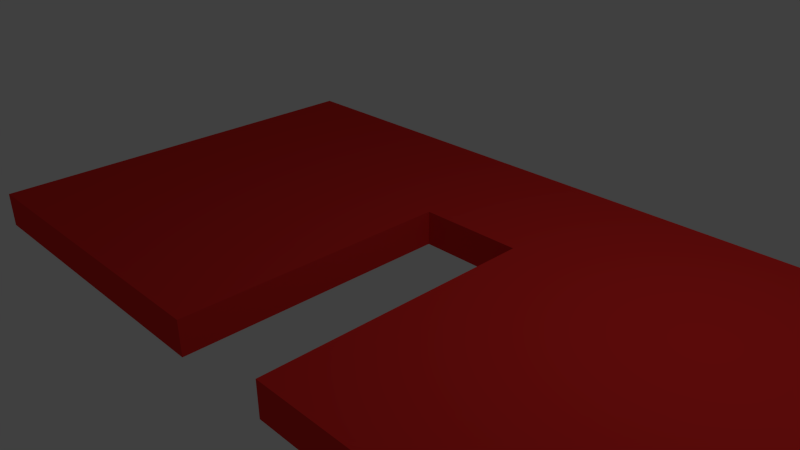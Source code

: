 # Source: testWall.blend  (saved by Blender 2.76.0; exported with 4.5.12 LTS)
import bpy
from mathutils import Matrix  # noqa: F401  (used for matrix-valued properties, if any)

bpy.ops.wm.read_factory_settings(use_empty=True)
scene = bpy.context.scene
scene.name = 'Scene'

# ---- collections
col_collection_1 = bpy.data.collections.new('Collection 1'); scene.collection.children.link(col_collection_1)

# ---- materials (node trees are filled in below, after node groups)
mat_red = bpy.data.materials.new('Red')
mat_red.alpha_threshold = 0.0
mat_red.use_transparent_shadow = False
mat_red.diffuse_color = (0.8, 0.02739, 0.02428, 1.0)
mat_red.roughness = 0.5
mat_red.line_color = (0.0, 0.0, 0.0, 1.0)

# ---- material node trees

# ---- world
world_world = bpy.data.worlds.new('World'); scene.world = world_world
world_world.color = (0.05088, 0.05088, 0.05088)
world_world.use_sun_shadow = False
world_world.sun_shadow_jitter_overblur = 0.0
world_world.cycles.sampling_method = 'MANUAL'
world_world.cycles.sample_map_resolution = 256

# ---- cameras
cam_camera = bpy.data.cameras.new('Camera')
cam_camera.clip_end = 100.0
cam_camera.lens = 35.0
cam_camera.sensor_width = 32.0
cam_camera.sensor_height = 18.0
cam_camera.ortho_scale = 7.314
cam_camera.dof.focus_distance = 0.0
cam_camera.dof.aperture_fstop = 128.0

# ---- lights
light_lamp = bpy.data.lights.new('Lamp', 'POINT')
light_lamp.transmission_factor = 0.0
light_lamp.cutoff_distance = 30.0
light_lamp.energy = 100.0
light_lamp.shadow_buffer_clip_start = 1.001
light_lamp.shadow_soft_size = 0.1
light_lamp.shadow_maximum_resolution = 0.006
light_lamp.use_absolute_resolution = True
light_lamp.cycles.use_multiple_importance_sampling = False

# ---- meshes
me_cube = bpy.data.meshes.new('Cube')
me_cube.from_pydata([(1.0, 1.0, -1.0), (1.0, -1.0, -1.0), (0.1079, -1.0, -1.0), (0.1079, 0.3081, -1.0), (-0.16, 0.3081, -1.0), (-0.16, -1.0, -1.0), (-1.0, -1.0, -1.0), (-1.0, 1.0, -1.0), (1.0, 1.0, 1.0), (-1.0, 1.0, 1.0), (1.0, -1.0, 1.0), (0.1079, -1.0, 1.0), (-0.16, -1.0, 1.0), (-1.0, -1.0, 1.0), (-0.16, 0.3081, 1.0), (0.1079, 0.3081, 1.0)], [], [(0, 1, 2, 3, 4, 5, 6, 7), (8, 0, 7, 9), (0, 8, 10, 1), (1, 10, 11, 2), (12, 13, 6, 5), (6, 13, 9, 7), (8, 9, 13, 12, 14, 15, 11, 10), (14, 12, 5, 4), (15, 14, 4, 3), (3, 2, 11, 15)])
me_cube.materials.append(mat_red)
me_cube.use_remesh_preserve_volume = False
me_cube.use_remesh_preserve_attributes = False
me_cube.use_mirror_vertex_groups = False
me_cube.update()

# ---- objects
ob_cube = bpy.data.objects.new('Cube', me_cube)
ob_lamp = bpy.data.objects.new('Lamp', light_lamp)
ob_camera = bpy.data.objects.new('Camera', cam_camera)

# ---- transforms, parenting, visibility, modifiers, constraints
ob_cube.location = (0.7155, 0.26, -0.1069)
ob_cube.scale = (5.6, 3.0, 0.25)
ob_cube.lock_rotations_4d = False
ob_cube.empty_display_type = 'ARROWS'
ob_cube.lineart.crease_threshold = 0.0
ob_lamp.location = (4.076, 1.005, 5.904)
ob_lamp.rotation_euler = (0.6503, 0.05522, 1.866)
ob_lamp.lock_rotations_4d = False
ob_lamp.empty_display_type = 'ARROWS'
ob_lamp.color = (0.0, 0.0, 0.0, 0.0)
ob_lamp.lineart.crease_threshold = 0.0
ob_camera.location = (7.481, -6.508, 5.344)
ob_camera.rotation_euler = (1.109, 0.01082, 0.8149)
ob_camera.lock_rotations_4d = False
ob_camera.empty_display_type = 'ARROWS'
ob_camera.color = (0.0, 0.0, 0.0, 0.0)
ob_camera.display_type = 'WIRE'
ob_camera.lineart.crease_threshold = 0.0

# ---- collection membership
col_collection_1.objects.link(ob_cube)
col_collection_1.objects.link(ob_lamp)
col_collection_1.objects.link(ob_camera)

# ---- scene / render settings (as saved in the file)
scene.camera = ob_camera
scene.frame_start = 1; scene.frame_end = 250; scene.frame_set(0)
scene.render.engine = 'BLENDER_EEVEE_NEXT'
scene.render.resolution_percentage = 50
scene.render.dither_intensity = 0.0
scene.cycles.use_denoising = False
scene.cycles.samples = 10
scene.cycles.sampling_pattern = 'TABULATED_SOBOL'
scene.cycles.light_sampling_threshold = 0.0
scene.cycles.use_adaptive_sampling = False
scene.cycles.use_light_tree = False
scene.cycles.blur_glossy = 0.0
scene.cycles.pixel_filter_type = 'GAUSSIAN'
scene.cycles.sample_clamp_indirect = 0.0
scene.view_settings.view_transform = 'Standard'
bpy.context.view_layer.update()
